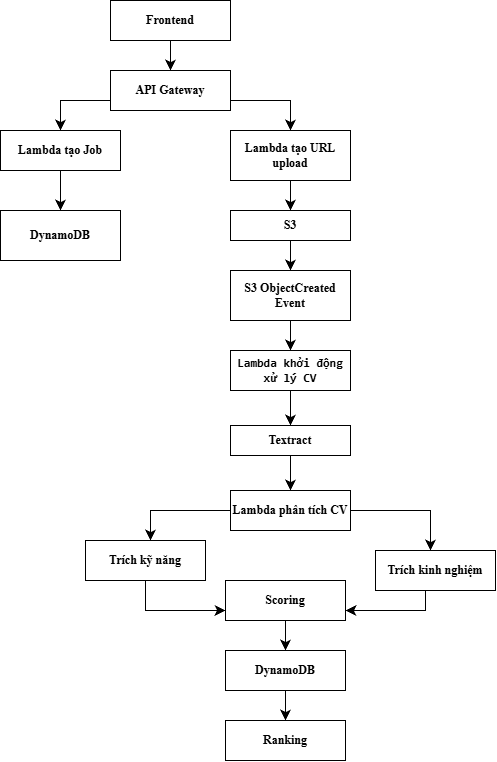

The diagram above was exported from draw.io. Its source (the exported page's mxGraphModel, read from the mxfile embedded in the PNG):
<mxGraphModel dx="788" dy="793" grid="1" gridSize="10" guides="1" tooltips="1" connect="1" arrows="1" fold="1" page="1" pageScale="1" pageWidth="827" pageHeight="1169" math="0" shadow="0">
  <root>
    <mxCell id="0" />
    <mxCell id="1" parent="0" />
    <mxCell id="ZQh6syatsOERKmDF2SY2-27" edge="1" parent="1" source="ZQh6syatsOERKmDF2SY2-1" style="edgeStyle=none;curved=1;rounded=0;orthogonalLoop=1;jettySize=auto;html=1;fontSize=12;startSize=8;endSize=8;fontStyle=1;fontFamily=Times New Roman;labelBackgroundColor=none;fontColor=default;" target="ZQh6syatsOERKmDF2SY2-2">
      <mxGeometry relative="1" as="geometry" />
    </mxCell>
    <mxCell id="ZQh6syatsOERKmDF2SY2-1" parent="1" style="rounded=0;whiteSpace=wrap;html=1;fontStyle=1;fontFamily=Times New Roman;labelBackgroundColor=none;" value="Frontend" vertex="1">
      <mxGeometry height="40" width="120" x="320" y="160" as="geometry" />
    </mxCell>
    <mxCell id="ZQh6syatsOERKmDF2SY2-25" edge="1" parent="1" source="ZQh6syatsOERKmDF2SY2-2" style="edgeStyle=orthogonalEdgeStyle;rounded=0;orthogonalLoop=1;jettySize=auto;html=1;fontSize=12;startSize=8;endSize=8;fontStyle=1;fontFamily=Times New Roman;labelBackgroundColor=none;fontColor=default;" target="ZQh6syatsOERKmDF2SY2-3">
      <mxGeometry relative="1" x="0.1429" as="geometry">
        <Array as="points">
          <mxPoint x="270" y="260" />
        </Array>
      </mxGeometry>
    </mxCell>
    <mxCell id="ZQh6syatsOERKmDF2SY2-26" edge="1" parent="1" source="ZQh6syatsOERKmDF2SY2-2" style="edgeStyle=orthogonalEdgeStyle;rounded=0;orthogonalLoop=1;jettySize=auto;html=1;fontSize=12;startSize=8;endSize=8;fontStyle=1;fontFamily=Times New Roman;labelBackgroundColor=none;fontColor=default;" target="ZQh6syatsOERKmDF2SY2-4">
      <mxGeometry relative="1" x="0.1429" as="geometry">
        <Array as="points">
          <mxPoint x="500" y="260" />
        </Array>
      </mxGeometry>
    </mxCell>
    <mxCell id="ZQh6syatsOERKmDF2SY2-2" parent="1" style="rounded=0;whiteSpace=wrap;html=1;fontStyle=1;fontFamily=Times New Roman;labelBackgroundColor=none;" value="API Gateway" vertex="1">
      <mxGeometry height="40" width="120" x="320" y="230" as="geometry" />
    </mxCell>
    <mxCell id="ZQh6syatsOERKmDF2SY2-15" edge="1" parent="1" source="ZQh6syatsOERKmDF2SY2-3" style="edgeStyle=none;curved=1;rounded=0;orthogonalLoop=1;jettySize=auto;html=1;fontSize=12;startSize=8;endSize=8;fontStyle=1;fontFamily=Times New Roman;labelBackgroundColor=none;fontColor=default;" target="ZQh6syatsOERKmDF2SY2-5">
      <mxGeometry relative="1" as="geometry" />
    </mxCell>
    <mxCell id="ZQh6syatsOERKmDF2SY2-3" parent="1" style="rounded=0;whiteSpace=wrap;html=1;fontStyle=1;fontFamily=Times New Roman;labelBackgroundColor=none;" value="Lambda tạo Job" vertex="1">
      <mxGeometry height="40" width="120" x="210" y="290" as="geometry" />
    </mxCell>
    <mxCell id="ZQh6syatsOERKmDF2SY2-16" edge="1" parent="1" source="ZQh6syatsOERKmDF2SY2-4" style="edgeStyle=none;curved=1;rounded=0;orthogonalLoop=1;jettySize=auto;html=1;fontSize=12;startSize=8;endSize=8;fontStyle=1;fontFamily=Times New Roman;labelBackgroundColor=none;fontColor=default;" target="ZQh6syatsOERKmDF2SY2-6">
      <mxGeometry relative="1" as="geometry" />
    </mxCell>
    <mxCell id="ZQh6syatsOERKmDF2SY2-4" parent="1" style="rounded=0;whiteSpace=wrap;html=1;fontStyle=1;fontFamily=Times New Roman;labelBackgroundColor=none;" value="Lambda tạo URL upload" vertex="1">
      <mxGeometry height="50" width="120" x="440" y="290" as="geometry" />
    </mxCell>
    <mxCell id="ZQh6syatsOERKmDF2SY2-5" parent="1" style="rounded=0;whiteSpace=wrap;html=1;fontStyle=1;fontFamily=Times New Roman;labelBackgroundColor=none;" value="DynamoDB" vertex="1">
      <mxGeometry height="50" width="120" x="210" y="370" as="geometry" />
    </mxCell>
    <mxCell id="ZQh6syatsOERKmDF2SY2-17" edge="1" parent="1" source="ZQh6syatsOERKmDF2SY2-6" style="edgeStyle=none;curved=1;rounded=0;orthogonalLoop=1;jettySize=auto;html=1;fontSize=12;startSize=8;endSize=8;fontStyle=1;fontFamily=Times New Roman;labelBackgroundColor=none;fontColor=default;" target="ZQh6syatsOERKmDF2SY2-7">
      <mxGeometry relative="1" as="geometry" />
    </mxCell>
    <mxCell id="ZQh6syatsOERKmDF2SY2-6" parent="1" style="rounded=0;whiteSpace=wrap;html=1;fontStyle=1;fontFamily=Times New Roman;labelBackgroundColor=none;" value="S3" vertex="1">
      <mxGeometry height="30" width="120" x="440" y="370" as="geometry" />
    </mxCell>
    <mxCell id="ZQh6syatsOERKmDF2SY2-18" edge="1" parent="1" source="ZQh6syatsOERKmDF2SY2-7" style="edgeStyle=none;curved=1;rounded=0;orthogonalLoop=1;jettySize=auto;html=1;fontSize=12;startSize=8;endSize=8;fontStyle=1;fontFamily=Times New Roman;labelBackgroundColor=none;fontColor=default;" target="ZQh6syatsOERKmDF2SY2-42">
      <mxGeometry relative="1" as="geometry">
        <mxPoint x="570" y="670" as="targetPoint" />
      </mxGeometry>
    </mxCell>
    <mxCell id="ZQh6syatsOERKmDF2SY2-7" parent="1" style="rounded=0;whiteSpace=wrap;html=1;fontStyle=1;fontFamily=Times New Roman;labelBackgroundColor=none;" value="S3 ObjectCreated Event" vertex="1">
      <mxGeometry height="50" width="120" x="440" y="430" as="geometry" />
    </mxCell>
    <mxCell id="ZQh6syatsOERKmDF2SY2-38" edge="1" parent="1" source="ZQh6syatsOERKmDF2SY2-8" style="edgeStyle=orthogonalEdgeStyle;rounded=0;orthogonalLoop=1;jettySize=auto;html=1;fontSize=12;startSize=8;endSize=8;endArrow=classic;endFill=1;fontStyle=1;fontFamily=Times New Roman;labelBackgroundColor=none;fontColor=default;" target="ZQh6syatsOERKmDF2SY2-9">
      <mxGeometry relative="1" x="-0.7059" as="geometry">
        <Array as="points">
          <mxPoint x="360" y="670" />
        </Array>
        <mxPoint x="500" y="760.0000000000002" as="targetPoint" />
      </mxGeometry>
    </mxCell>
    <mxCell id="ZQh6syatsOERKmDF2SY2-39" edge="1" parent="1" source="ZQh6syatsOERKmDF2SY2-8" style="edgeStyle=orthogonalEdgeStyle;rounded=0;orthogonalLoop=1;jettySize=auto;html=1;fontSize=12;startSize=8;endSize=8;fontStyle=1;fontFamily=Times New Roman;labelBackgroundColor=none;fontColor=default;" target="ZQh6syatsOERKmDF2SY2-10">
      <mxGeometry relative="1" x="-0.0714" as="geometry">
        <Array as="points">
          <mxPoint x="640" y="670" />
        </Array>
      </mxGeometry>
    </mxCell>
    <mxCell id="ZQh6syatsOERKmDF2SY2-8" parent="1" style="rounded=0;whiteSpace=wrap;html=1;fontStyle=1;fontFamily=Times New Roman;labelBackgroundColor=none;" value="Lambda phân tích CV" vertex="1">
      <mxGeometry height="40" width="120" x="440" y="650" as="geometry" />
    </mxCell>
    <mxCell id="ZQh6syatsOERKmDF2SY2-48" edge="1" parent="1" source="ZQh6syatsOERKmDF2SY2-9" style="edgeStyle=orthogonalEdgeStyle;rounded=0;orthogonalLoop=1;jettySize=auto;html=1;fontSize=12;startSize=8;endSize=8;fontStyle=1;fontFamily=Times New Roman;labelBackgroundColor=none;fontColor=default;" target="ZQh6syatsOERKmDF2SY2-11">
      <mxGeometry relative="1" as="geometry">
        <Array as="points">
          <mxPoint x="355" y="770" />
        </Array>
      </mxGeometry>
    </mxCell>
    <mxCell id="ZQh6syatsOERKmDF2SY2-9" parent="1" style="rounded=0;whiteSpace=wrap;html=1;fontStyle=1;fontFamily=Times New Roman;labelBackgroundColor=none;" value="Trích kỹ năng" vertex="1">
      <mxGeometry height="40" width="120" x="295" y="700" as="geometry" />
    </mxCell>
    <mxCell id="ZQh6syatsOERKmDF2SY2-10" parent="1" style="rounded=0;whiteSpace=wrap;html=1;fontStyle=1;fontFamily=Times New Roman;labelBackgroundColor=none;" value="Trích kinh nghiệm" vertex="1">
      <mxGeometry height="40" width="120" x="585" y="710" as="geometry" />
    </mxCell>
    <mxCell id="ZQh6syatsOERKmDF2SY2-52" edge="1" parent="1" source="ZQh6syatsOERKmDF2SY2-11" style="edgeStyle=none;curved=1;rounded=0;orthogonalLoop=1;jettySize=auto;html=1;fontSize=12;startSize=8;endSize=8;fontStyle=1;fontFamily=Times New Roman;labelBackgroundColor=none;fontColor=default;" target="ZQh6syatsOERKmDF2SY2-12">
      <mxGeometry relative="1" as="geometry" />
    </mxCell>
    <mxCell id="ZQh6syatsOERKmDF2SY2-11" parent="1" style="rounded=0;whiteSpace=wrap;html=1;fontStyle=1;fontFamily=Times New Roman;labelBackgroundColor=none;" value="Scoring" vertex="1">
      <mxGeometry height="40" width="120" x="435" y="740" as="geometry" />
    </mxCell>
    <mxCell id="ZQh6syatsOERKmDF2SY2-24" edge="1" parent="1" source="ZQh6syatsOERKmDF2SY2-12" style="edgeStyle=none;curved=1;rounded=0;orthogonalLoop=1;jettySize=auto;html=1;fontSize=12;startSize=8;endSize=8;fontStyle=1;fontFamily=Times New Roman;labelBackgroundColor=none;fontColor=default;" target="ZQh6syatsOERKmDF2SY2-13">
      <mxGeometry relative="1" as="geometry" />
    </mxCell>
    <mxCell id="ZQh6syatsOERKmDF2SY2-12" parent="1" style="rounded=0;whiteSpace=wrap;html=1;fontStyle=1;fontFamily=Times New Roman;labelBackgroundColor=none;" value="DynamoDB" vertex="1">
      <mxGeometry height="40" width="120" x="435" y="810" as="geometry" />
    </mxCell>
    <mxCell id="ZQh6syatsOERKmDF2SY2-13" parent="1" style="rounded=0;whiteSpace=wrap;html=1;fontStyle=1;fontFamily=Times New Roman;labelBackgroundColor=none;" value="Ranking" vertex="1">
      <mxGeometry height="40" width="120" x="435" y="880" as="geometry" />
    </mxCell>
    <mxCell id="ZQh6syatsOERKmDF2SY2-44" edge="1" parent="1" source="ZQh6syatsOERKmDF2SY2-42" style="edgeStyle=none;curved=1;rounded=0;orthogonalLoop=1;jettySize=auto;html=1;fontSize=12;startSize=8;endSize=8;fontStyle=1;fontFamily=Times New Roman;labelBackgroundColor=none;fontColor=default;" target="ZQh6syatsOERKmDF2SY2-43">
      <mxGeometry relative="1" as="geometry" />
    </mxCell>
    <mxCell id="ZQh6syatsOERKmDF2SY2-42" parent="1" style="rounded=0;whiteSpace=wrap;html=1;fontStyle=1;fontFamily=Times New Roman;labelBackgroundColor=none;" value="&lt;div dir=&quot;ltr&quot;&gt;&lt;code&gt;Lambda khởi động xử lý CV&lt;/code&gt;&lt;/div&gt;" vertex="1">
      <mxGeometry height="40" width="120" x="440" y="510" as="geometry" />
    </mxCell>
    <mxCell id="ZQh6syatsOERKmDF2SY2-47" edge="1" parent="1" source="ZQh6syatsOERKmDF2SY2-43" style="edgeStyle=none;curved=1;rounded=0;orthogonalLoop=1;jettySize=auto;html=1;fontSize=12;startSize=8;endSize=8;fontStyle=1;fontFamily=Times New Roman;labelBackgroundColor=none;fontColor=default;" target="ZQh6syatsOERKmDF2SY2-8">
      <mxGeometry relative="1" as="geometry" />
    </mxCell>
    <mxCell id="ZQh6syatsOERKmDF2SY2-43" parent="1" style="rounded=0;whiteSpace=wrap;html=1;fontStyle=1;fontFamily=Times New Roman;labelBackgroundColor=none;" value="Textract" vertex="1">
      <mxGeometry height="30" width="120" x="440" y="585" as="geometry" />
    </mxCell>
    <mxCell id="ZQh6syatsOERKmDF2SY2-49" edge="1" parent="1" source="ZQh6syatsOERKmDF2SY2-10" style="edgeStyle=orthogonalEdgeStyle;rounded=0;orthogonalLoop=1;jettySize=auto;html=1;fontSize=12;startSize=8;endSize=8;fontStyle=1;fontFamily=Times New Roman;labelBackgroundColor=none;fontColor=default;" target="ZQh6syatsOERKmDF2SY2-11">
      <mxGeometry relative="1" x="0.0909" as="geometry">
        <Array as="points">
          <mxPoint x="635" y="770" />
        </Array>
      </mxGeometry>
    </mxCell>
  </root>
</mxGraphModel>